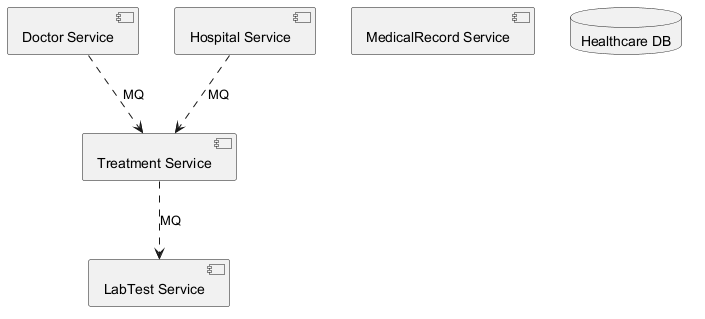

The diagram above was rendered by PlantUML. Its source (embedded in the PNG):
@startuml
skinparam backgroundColor #FFFFFF
skinparam classBackgroundColor #F1F8E9
skinparam classBorderColor #33691E
component "Treatment Service" as C_TreatmentService
component "MedicalRecord Service" as C_MedicalRecordService
component "Doctor Service" as C_DoctorService
component "Hospital Service" as C_HospitalService
component "LabTest Service" as C_LabTestService
database "Healthcare DB" as DB_healthcare
C_HospitalService ..> C_TreatmentService : MQ
C_DoctorService ..> C_TreatmentService : MQ
C_TreatmentService ..> C_LabTestService : MQ
@enduml